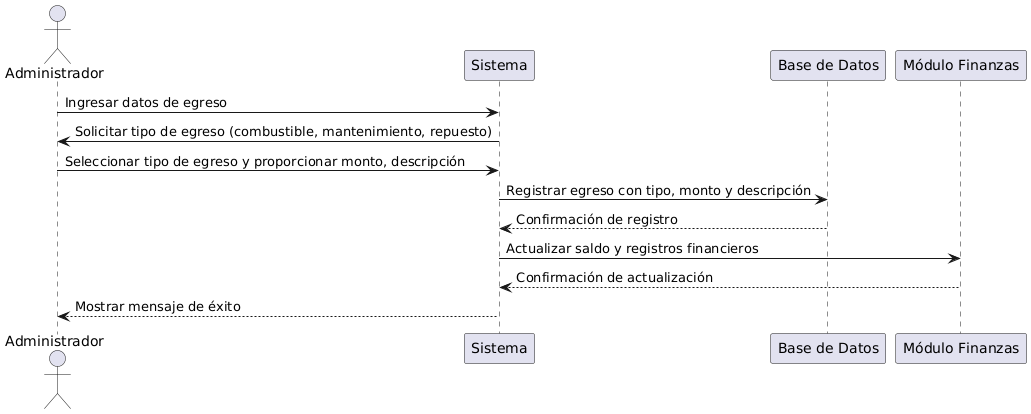

The diagram above was rendered by PlantUML. Its source (embedded in the PNG):
@startuml
actor Administrador
participant "Sistema" as Sistema
participant "Base de Datos" as BD
participant "Módulo Finanzas" as Finanzas

Administrador -> Sistema: Ingresar datos de egreso
Sistema -> Administrador: Solicitar tipo de egreso (combustible, mantenimiento, repuesto)
Administrador -> Sistema: Seleccionar tipo de egreso y proporcionar monto, descripción
Sistema -> BD: Registrar egreso con tipo, monto y descripción
BD --> Sistema: Confirmación de registro
Sistema -> Finanzas: Actualizar saldo y registros financieros
Finanzas --> Sistema: Confirmación de actualización
Sistema --> Administrador: Mostrar mensaje de éxito
@enduml